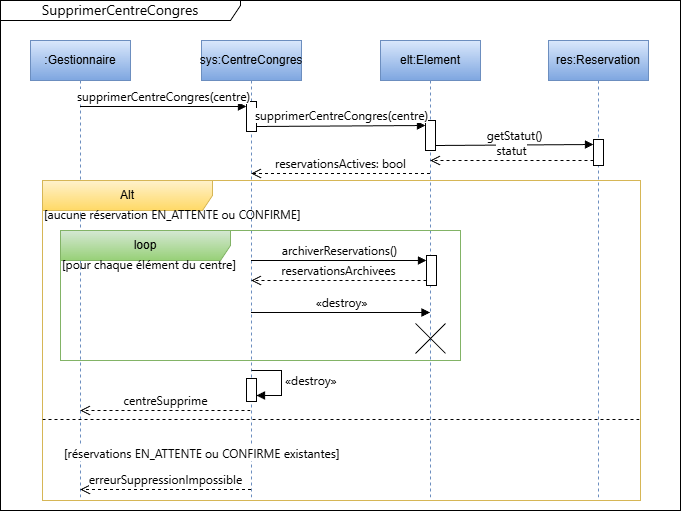

The diagram above was exported from draw.io. Its source (the exported page's mxGraphModel, read from the mxfile embedded in the PNG):
<mxGraphModel dx="786" dy="516" grid="1" gridSize="10" guides="1" tooltips="1" connect="1" arrows="1" fold="1" page="1" pageScale="1" pageWidth="827" pageHeight="1169" math="0" shadow="0">
  <root>
    <mxCell id="0" />
    <mxCell id="1" parent="0" />
    <mxCell id="OjgbBtuuHQS9vT0GPCPo-1" parent="1" style="shape=umlLifeline;perimeter=lifelinePerimeter;whiteSpace=wrap;html=1;container=1;dropTarget=0;collapsible=0;recursiveResize=0;outlineConnect=0;portConstraint=eastwest;newEdgeStyle={&quot;edgeStyle&quot;:&quot;elbowEdgeStyle&quot;,&quot;elbow&quot;:&quot;vertical&quot;,&quot;curved&quot;:0,&quot;rounded&quot;:0};fillColor=#dae8fc;gradientColor=#7ea6e0;strokeColor=#6c8ebf;" value=":Gestionnaire" vertex="1">
      <mxGeometry height="460" width="100" x="180" y="130" as="geometry" />
    </mxCell>
    <mxCell id="OjgbBtuuHQS9vT0GPCPo-2" parent="1" style="shape=umlLifeline;perimeter=lifelinePerimeter;whiteSpace=wrap;html=1;container=1;dropTarget=0;collapsible=0;recursiveResize=0;outlineConnect=0;portConstraint=eastwest;newEdgeStyle={&quot;edgeStyle&quot;:&quot;elbowEdgeStyle&quot;,&quot;elbow&quot;:&quot;vertical&quot;,&quot;curved&quot;:0,&quot;rounded&quot;:0};fillColor=#dae8fc;gradientColor=#7ea6e0;strokeColor=#6c8ebf;" value="elt:Element" vertex="1">
      <mxGeometry height="460" width="100" x="530" y="130" as="geometry" />
    </mxCell>
    <mxCell id="OjgbBtuuHQS9vT0GPCPo-3" parent="OjgbBtuuHQS9vT0GPCPo-2" style="html=1;points=[[0,0,0,0,5],[0,1,0,0,-5],[1,0,0,0,5],[1,1,0,0,-5]];perimeter=orthogonalPerimeter;outlineConnect=0;targetShapes=umlLifeline;portConstraint=eastwest;newEdgeStyle={&quot;curved&quot;:0,&quot;rounded&quot;:0};" value="" vertex="1">
      <mxGeometry height="30" width="10" x="46" y="215" as="geometry" />
    </mxCell>
    <mxCell id="OjgbBtuuHQS9vT0GPCPo-23" parent="OjgbBtuuHQS9vT0GPCPo-2" style="html=1;points=[[0,0,0,0,5],[0,1,0,0,-5],[1,0,0,0,5],[1,1,0,0,-5]];perimeter=orthogonalPerimeter;outlineConnect=0;targetShapes=umlLifeline;portConstraint=eastwest;newEdgeStyle={&quot;curved&quot;:0,&quot;rounded&quot;:0};" value="" vertex="1">
      <mxGeometry height="30" width="10" x="45" y="80" as="geometry" />
    </mxCell>
    <mxCell id="OjgbBtuuHQS9vT0GPCPo-4" parent="1" style="shape=umlLifeline;perimeter=lifelinePerimeter;whiteSpace=wrap;html=1;container=1;dropTarget=0;collapsible=0;recursiveResize=0;outlineConnect=0;portConstraint=eastwest;newEdgeStyle={&quot;edgeStyle&quot;:&quot;elbowEdgeStyle&quot;,&quot;elbow&quot;:&quot;vertical&quot;,&quot;curved&quot;:0,&quot;rounded&quot;:0};fillColor=#dae8fc;gradientColor=#7ea6e0;strokeColor=#6c8ebf;" value="sys:CentreCongres" vertex="1">
      <mxGeometry height="460" width="100" x="351" y="130" as="geometry" />
    </mxCell>
    <mxCell id="OjgbBtuuHQS9vT0GPCPo-5" parent="OjgbBtuuHQS9vT0GPCPo-4" style="html=1;points=[[0,0,0,0,5],[0,1,0,0,-5],[1,0,0,0,5],[1,1,0,0,-5]];perimeter=orthogonalPerimeter;outlineConnect=0;targetShapes=umlLifeline;portConstraint=eastwest;newEdgeStyle={&quot;curved&quot;:0,&quot;rounded&quot;:0};" value="" vertex="1">
      <mxGeometry height="30" width="10" x="45" y="61" as="geometry" />
    </mxCell>
    <mxCell id="OjgbBtuuHQS9vT0GPCPo-6" edge="1" parent="1" source="OjgbBtuuHQS9vT0GPCPo-1" style="html=1;verticalAlign=bottom;endArrow=block;curved=0;rounded=0;entryX=0;entryY=0;entryDx=0;entryDy=5;" target="OjgbBtuuHQS9vT0GPCPo-5" value="&lt;span style=&quot;font-family: &amp;quot;Anthropic Sans&amp;quot;, -apple-system, BlinkMacSystemFont, &amp;quot;Segoe UI&amp;quot;, sans-serif; font-size: 12px; text-align: start;&quot;&gt;supprimerCentreCongres(centre)&lt;/span&gt;">
      <mxGeometry relative="1" as="geometry">
        <mxPoint x="305" y="245" as="sourcePoint" />
      </mxGeometry>
    </mxCell>
    <mxCell id="OjgbBtuuHQS9vT0GPCPo-7" edge="1" parent="1" style="html=1;verticalAlign=bottom;endArrow=block;curved=0;rounded=0;entryX=0;entryY=0;entryDx=0;entryDy=5;entryPerimeter=0;" value="&lt;span style=&quot;font-family: &amp;quot;Anthropic Sans&amp;quot;, -apple-system, BlinkMacSystemFont, &amp;quot;Segoe UI&amp;quot;, sans-serif; font-size: 12px; text-align: start;&quot;&gt;archiverReservations()&lt;/span&gt;">
      <mxGeometry relative="1" as="geometry">
        <mxPoint x="400.5" y="350" as="sourcePoint" />
        <mxPoint x="576" y="350" as="targetPoint" />
      </mxGeometry>
    </mxCell>
    <mxCell id="OjgbBtuuHQS9vT0GPCPo-9" parent="1" style="shape=umlFrame;whiteSpace=wrap;html=1;pointerEvents=0;width=240;height=20;" value="&lt;span style=&quot;font-family: &amp;quot;Anthropic Sans&amp;quot;, -apple-system, BlinkMacSystemFont, &amp;quot;Segoe UI&amp;quot;, sans-serif; font-size: 14px; text-align: start; text-wrap-mode: nowrap;&quot;&gt;SupprimerCentreCongres&lt;/span&gt;" vertex="1">
      <mxGeometry height="510" width="680" x="150" y="90" as="geometry" />
    </mxCell>
    <mxCell id="OjgbBtuuHQS9vT0GPCPo-10" parent="1" style="shape=umlFrame;whiteSpace=wrap;html=1;pointerEvents=0;recursiveResize=0;container=1;collapsible=0;width=170;fillColor=#fff2cc;strokeColor=#d6b656;gradientColor=#ffd966;" value="Alt" vertex="1">
      <mxGeometry height="320" width="598" x="192" y="270" as="geometry" />
    </mxCell>
    <mxCell id="OjgbBtuuHQS9vT0GPCPo-11" parent="OjgbBtuuHQS9vT0GPCPo-10" style="text;html=1;" value="&lt;span style=&quot;font-family: &amp;quot;Anthropic Sans&amp;quot;, -apple-system, BlinkMacSystemFont, &amp;quot;Segoe UI&amp;quot;, sans-serif;&quot;&gt;[aucune réservation EN_ATTENTE ou CONFIRME]&lt;/span&gt;" vertex="1">
      <mxGeometry height="20" relative="1" width="100" as="geometry">
        <mxPoint y="20" as="offset" />
      </mxGeometry>
    </mxCell>
    <mxCell id="OjgbBtuuHQS9vT0GPCPo-12" parent="OjgbBtuuHQS9vT0GPCPo-10" style="line;strokeWidth=1;dashed=1;labelPosition=center;verticalLabelPosition=bottom;align=left;verticalAlign=top;spacingLeft=20;spacingTop=15;html=1;whiteSpace=wrap;" value="&lt;span style=&quot;font-family: &amp;quot;Anthropic Sans&amp;quot;, -apple-system, BlinkMacSystemFont, &amp;quot;Segoe UI&amp;quot;, sans-serif; text-wrap-mode: nowrap;&quot;&gt;[réservations EN_ATTENTE ou CONFIRME existantes]&lt;/span&gt;" vertex="1">
      <mxGeometry height="10" width="600" y="234" as="geometry" />
    </mxCell>
    <mxCell id="OjgbBtuuHQS9vT0GPCPo-29" parent="OjgbBtuuHQS9vT0GPCPo-10" style="shape=umlDestroy;html=1;" value="" vertex="1">
      <mxGeometry height="30" width="30" x="373" y="143" as="geometry" />
    </mxCell>
    <mxCell id="OjgbBtuuHQS9vT0GPCPo-35" parent="OjgbBtuuHQS9vT0GPCPo-10" style="html=1;points=[[0,0,0,0,5],[0,1,0,0,-5],[1,0,0,0,5],[1,1,0,0,-5]];perimeter=orthogonalPerimeter;outlineConnect=0;targetShapes=umlLifeline;portConstraint=eastwest;newEdgeStyle={&quot;curved&quot;:0,&quot;rounded&quot;:0};" value="" vertex="1">
      <mxGeometry height="23" width="10" x="204" y="198" as="geometry" />
    </mxCell>
    <mxCell id="OjgbBtuuHQS9vT0GPCPo-36" edge="1" parent="OjgbBtuuHQS9vT0GPCPo-10" style="html=1;align=left;spacingLeft=2;endArrow=block;rounded=0;edgeStyle=orthogonalEdgeStyle;curved=0;rounded=0;" target="OjgbBtuuHQS9vT0GPCPo-35" value="&lt;span style=&quot;font-family: &amp;quot;Anthropic Sans&amp;quot;, -apple-system, BlinkMacSystemFont, &amp;quot;Segoe UI&amp;quot;, sans-serif; font-size: 12px;&quot;&gt;«destroy»&lt;/span&gt;">
      <mxGeometry relative="1" as="geometry">
        <Array as="points">
          <mxPoint x="239" y="215" />
        </Array>
        <mxPoint x="209" y="190" as="sourcePoint" />
      </mxGeometry>
    </mxCell>
    <mxCell id="OjgbBtuuHQS9vT0GPCPo-37" edge="1" parent="OjgbBtuuHQS9vT0GPCPo-10" style="html=1;verticalAlign=bottom;endArrow=open;dashed=1;endSize=8;curved=0;rounded=0;" target="OjgbBtuuHQS9vT0GPCPo-1" value="&lt;span style=&quot;font-family: &amp;quot;Anthropic Sans&amp;quot;, -apple-system, BlinkMacSystemFont, &amp;quot;Segoe UI&amp;quot;, sans-serif; font-size: 12px; text-align: start;&quot;&gt;centreSupprime&lt;/span&gt;">
      <mxGeometry relative="1" as="geometry">
        <mxPoint x="208" y="230" as="sourcePoint" />
        <mxPoint x="43" y="227" as="targetPoint" />
      </mxGeometry>
    </mxCell>
    <mxCell id="OjgbBtuuHQS9vT0GPCPo-14" edge="1" parent="1" style="html=1;verticalAlign=bottom;endArrow=open;dashed=1;endSize=8;curved=0;rounded=0;" value="&lt;span style=&quot;font-family: &amp;quot;Anthropic Sans&amp;quot;, -apple-system, BlinkMacSystemFont, &amp;quot;Segoe UI&amp;quot;, sans-serif; font-size: 12px; text-align: start;&quot;&gt;erreurSuppressionImpossible&lt;/span&gt;">
      <mxGeometry relative="1" as="geometry">
        <mxPoint x="400.5" y="579" as="sourcePoint" />
        <mxPoint x="229.5" y="579" as="targetPoint" />
      </mxGeometry>
    </mxCell>
    <mxCell id="OjgbBtuuHQS9vT0GPCPo-15" edge="1" parent="1" style="html=1;verticalAlign=bottom;endArrow=open;dashed=1;endSize=8;curved=0;rounded=0;exitX=0;exitY=1;exitDx=0;exitDy=-5;exitPerimeter=0;" value="&lt;span style=&quot;font-family: &amp;quot;Anthropic Sans&amp;quot;, -apple-system, BlinkMacSystemFont, &amp;quot;Segoe UI&amp;quot;, sans-serif; font-size: 12px; text-align: start;&quot;&gt;reservationsArchivees&lt;/span&gt;">
      <mxGeometry relative="1" as="geometry">
        <mxPoint x="576" y="370" as="sourcePoint" />
        <mxPoint x="400.5" y="370" as="targetPoint" />
      </mxGeometry>
    </mxCell>
    <mxCell id="OjgbBtuuHQS9vT0GPCPo-17" parent="1" style="shape=umlLifeline;perimeter=lifelinePerimeter;whiteSpace=wrap;html=1;container=1;dropTarget=0;collapsible=0;recursiveResize=0;outlineConnect=0;portConstraint=eastwest;newEdgeStyle={&quot;edgeStyle&quot;:&quot;elbowEdgeStyle&quot;,&quot;elbow&quot;:&quot;vertical&quot;,&quot;curved&quot;:0,&quot;rounded&quot;:0};fillColor=#dae8fc;gradientColor=#7ea6e0;strokeColor=#6c8ebf;" value="res:Reservation" vertex="1">
      <mxGeometry height="460" width="100" x="698" y="130" as="geometry" />
    </mxCell>
    <mxCell id="OjgbBtuuHQS9vT0GPCPo-25" parent="OjgbBtuuHQS9vT0GPCPo-17" style="html=1;points=[[0,0,0,0,5],[0,1,0,0,-5],[1,0,0,0,5],[1,1,0,0,-5]];perimeter=orthogonalPerimeter;outlineConnect=0;targetShapes=umlLifeline;portConstraint=eastwest;newEdgeStyle={&quot;curved&quot;:0,&quot;rounded&quot;:0};" value="" vertex="1">
      <mxGeometry height="26" width="10" x="45" y="99" as="geometry" />
    </mxCell>
    <mxCell id="OjgbBtuuHQS9vT0GPCPo-20" edge="1" parent="1" style="html=1;verticalAlign=bottom;endArrow=block;curved=0;rounded=0;" value="&lt;span style=&quot;font-family: &amp;quot;Anthropic Sans&amp;quot;, -apple-system, BlinkMacSystemFont, &amp;quot;Segoe UI&amp;quot;, sans-serif; font-size: 12px; text-align: start;&quot;&gt;«destroy»&lt;/span&gt;">
      <mxGeometry relative="1" as="geometry">
        <mxPoint x="400.5" y="402" as="sourcePoint" />
        <mxPoint x="579.5" y="402" as="targetPoint" />
      </mxGeometry>
    </mxCell>
    <mxCell id="OjgbBtuuHQS9vT0GPCPo-22" edge="1" parent="1" source="OjgbBtuuHQS9vT0GPCPo-5" style="html=1;verticalAlign=bottom;endArrow=block;curved=0;rounded=0;entryX=0;entryY=0;entryDx=0;entryDy=5;entryPerimeter=0;exitX=1;exitY=1;exitDx=0;exitDy=-5;exitPerimeter=0;" target="OjgbBtuuHQS9vT0GPCPo-23" value="&lt;span style=&quot;font-family: &amp;quot;Anthropic Sans&amp;quot;, -apple-system, BlinkMacSystemFont, &amp;quot;Segoe UI&amp;quot;, sans-serif; font-size: 12px; text-align: start;&quot;&gt;supprimerCentreCongres(centre)&lt;/span&gt;">
      <mxGeometry relative="1" as="geometry">
        <mxPoint x="420" y="237" as="sourcePoint" />
        <mxPoint x="414" y="250" as="targetPoint" />
      </mxGeometry>
    </mxCell>
    <mxCell id="OjgbBtuuHQS9vT0GPCPo-26" edge="1" parent="1" source="OjgbBtuuHQS9vT0GPCPo-23" style="html=1;verticalAlign=bottom;endArrow=block;curved=0;rounded=0;entryX=0;entryY=0;entryDx=0;entryDy=5;entryPerimeter=0;exitX=1;exitY=1;exitDx=0;exitDy=-5;exitPerimeter=0;" target="OjgbBtuuHQS9vT0GPCPo-25" value="&lt;span style=&quot;font-family: &amp;quot;Anthropic Sans&amp;quot;, -apple-system, BlinkMacSystemFont, &amp;quot;Segoe UI&amp;quot;, sans-serif; font-size: 12px; text-align: start;&quot;&gt;getStatut()&lt;/span&gt;">
      <mxGeometry relative="1" as="geometry">
        <mxPoint x="590" y="270" as="sourcePoint" />
        <mxPoint x="585" y="255" as="targetPoint" />
      </mxGeometry>
    </mxCell>
    <mxCell id="OjgbBtuuHQS9vT0GPCPo-27" edge="1" parent="1" source="OjgbBtuuHQS9vT0GPCPo-25" style="html=1;verticalAlign=bottom;endArrow=open;dashed=1;endSize=8;curved=0;rounded=0;exitX=0;exitY=1;exitDx=0;exitDy=-5;exitPerimeter=0;" target="OjgbBtuuHQS9vT0GPCPo-2" value="&lt;div style=&quot;text-align: start;&quot;&gt;&lt;span style=&quot;background-color: light-dark(#ffffff, var(--ge-dark-color, #121212)); color: light-dark(rgb(0, 0, 0), rgb(255, 255, 255)); font-size: 12px;&quot;&gt;&lt;font face=&quot;Anthropic Sans, -apple-system, BlinkMacSystemFont, Segoe UI, sans-serif&quot;&gt;statut&lt;/font&gt;&lt;/span&gt;&lt;/div&gt;">
      <mxGeometry relative="1" as="geometry">
        <mxPoint x="586" y="348" as="sourcePoint" />
        <mxPoint x="411" y="348" as="targetPoint" />
      </mxGeometry>
    </mxCell>
    <mxCell id="OjgbBtuuHQS9vT0GPCPo-28" edge="1" parent="1" style="html=1;verticalAlign=bottom;endArrow=open;dashed=1;endSize=8;curved=0;rounded=0;" value="&lt;div style=&quot;text-align: start;&quot;&gt;&lt;span style=&quot;font-family: &amp;quot;Anthropic Sans&amp;quot;, -apple-system, BlinkMacSystemFont, &amp;quot;Segoe UI&amp;quot;, sans-serif; font-size: 12px;&quot;&gt;reservationsActives: bool&lt;/span&gt;&lt;/div&gt;">
      <mxGeometry relative="1" as="geometry">
        <mxPoint x="579.5" y="263" as="sourcePoint" />
        <mxPoint x="400.5" y="263" as="targetPoint" />
      </mxGeometry>
    </mxCell>
    <mxCell id="OjgbBtuuHQS9vT0GPCPo-30" parent="1" style="shape=umlFrame;whiteSpace=wrap;html=1;pointerEvents=0;recursiveResize=0;container=1;collapsible=0;width=170;fillColor=#d5e8d4;strokeColor=#82b366;gradientColor=#97d077;" value="loop" vertex="1">
      <mxGeometry height="130" width="400" x="210" y="320" as="geometry" />
    </mxCell>
    <mxCell id="OjgbBtuuHQS9vT0GPCPo-31" parent="OjgbBtuuHQS9vT0GPCPo-30" style="text;html=1;" value="&lt;span style=&quot;font-family: &amp;quot;Anthropic Sans&amp;quot;, -apple-system, BlinkMacSystemFont, &amp;quot;Segoe UI&amp;quot;, sans-serif;&quot;&gt;[pour chaque élément du centre]&lt;/span&gt;" vertex="1">
      <mxGeometry height="20" relative="1" width="100" as="geometry">
        <mxPoint y="20" as="offset" />
      </mxGeometry>
    </mxCell>
  </root>
</mxGraphModel>